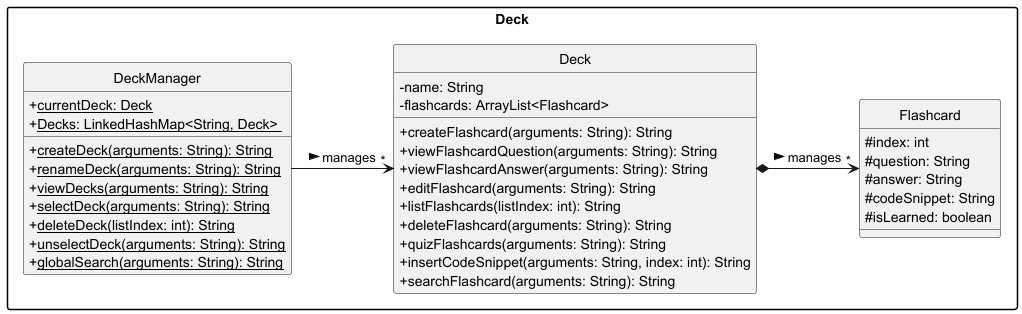

The diagram above was rendered by PlantUML. Its source (embedded in the PNG):
@startuml
'!include style.puml
'skinparam arrowThickness 1.1
'skinparam arrowColor LOGIC_COLOR_T4
'skinparam classBackgroundColor LOGIC_COLOR

hide circle
skinparam classAttributeIconSize 0
skinparam packageStyle Rectangle

package Deck {
    class DeckManager {
        + <u>currentDeck: Deck</u>
        + <u>Decks: LinkedHashMap<String, Deck> </u>
        + <u>createDeck(arguments: String): String
        + <u>renameDeck(arguments: String): String
        + <u>viewDecks(arguments: String): String
        + <u>selectDeck(arguments: String): String
        + <u>deleteDeck(listIndex: int): String
        + <u>unselectDeck(arguments: String): String
        + <u>globalSearch(arguments: String): String
    }

    class Deck {
        - name: String
        - flashcards: ArrayList<Flashcard>
        + createFlashcard(arguments: String): String
        + viewFlashcardQuestion(arguments: String): String
        + viewFlashcardAnswer(arguments: String): String
        + editFlashcard(arguments: String): String
        + listFlashcards(listIndex: int): String
        + deleteFlashcard(arguments: String): String
        + quizFlashcards(arguments: String): String
        + insertCodeSnippet(arguments: String, index: int): String
        + searchFlashcard(arguments: String): String
    }
    class Flashcard {
        # index: int
        # question: String
        # answer: String
        # codeSnippet: String
        # isLearned: boolean
    }

    DeckManager -> "*" Deck : manages >
    Deck *-> "*" Flashcard : manages >
}

@enduml